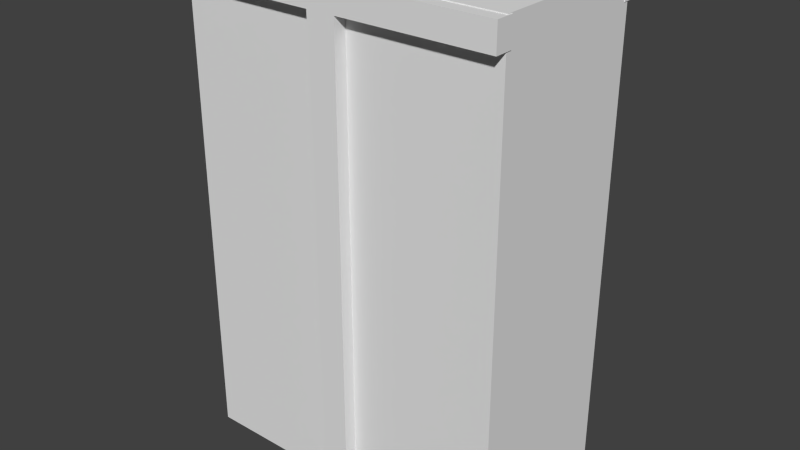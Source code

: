 # Source: Brick_1_Log.blend  (saved by Blender 2.70.0; exported with 4.5.12 LTS)
import bpy
from mathutils import Matrix  # noqa: F401  (used for matrix-valued properties, if any)

bpy.ops.wm.read_factory_settings(use_empty=True)
scene = bpy.context.scene
scene.name = 'Scene'

# ---- collections
col_collection_1 = bpy.data.collections.new('Collection 1'); scene.collection.children.link(col_collection_1)

# ---- materials (node trees are filled in below, after node groups)
mat_material = bpy.data.materials.new('Material')
mat_material.alpha_threshold = 0.0
mat_material.use_transparent_shadow = False
mat_material.roughness = 0.5
mat_material.line_color = (0.0, 0.0, 0.0, 1.0)

# ---- material node trees

# ---- world
world_world = bpy.data.worlds.new('World'); scene.world = world_world
world_world.color = (0.05088, 0.05088, 0.05088)
world_world.use_sun_shadow = False
world_world.sun_shadow_jitter_overblur = 0.0
world_world.cycles.sampling_method = 'MANUAL'
world_world.cycles.sample_map_resolution = 256

# ---- meshes
me_cube_048 = bpy.data.meshes.new('Cube.048')
me_cube_048.from_pydata([(0.9136, -0.5827, -2.086), (0.9136, -0.4745, -2.086), (1.089, -0.4745, -2.086), (1.089, -0.5827, -2.086), (0.9136, -0.5827, 0.7409), (0.9136, -0.4745, 0.7409), (1.089, -0.4745, 0.7409), (1.089, -0.5827, 0.7409), (0.9136, -0.5827, 0.8986), (0.9136, -0.4745, 0.8986), (1.089, -0.4745, 0.8986), (1.089, -0.5827, 0.8986), (2.001, -0.4745, 0.7409), (2.001, -0.5827, 0.7409), (2.001, -0.4745, 0.8986), (2.001, -0.5827, 0.8986), (0.0003494, -0.5827, 0.7409), (0.0003494, -0.4745, 0.7409), (0.0003494, -0.5827, 0.8986), (0.0003494, -0.4745, 0.8986), (1.997, -0.5052, -2.096), (-0.0031, -0.5052, -2.096), (1.997, -0.5052, 0.9036), (-0.0031, -0.5052, 0.9036), (0.9136, 0.5827, -2.086), (0.9136, 0.4745, -2.086), (1.089, 0.4745, -2.086), (1.089, 0.5827, -2.086), (0.9136, 0.5827, 0.7409), (0.9136, 0.4745, 0.7409), (1.089, 0.4745, 0.7409), (1.089, 0.5827, 0.7409), (0.9136, 0.5827, 0.8986), (0.9136, 0.4745, 0.8986), (1.089, 0.4745, 0.8986), (1.089, 0.5827, 0.8986), (2.001, 0.4745, 0.7409), (2.001, 0.5827, 0.7409), (2.001, 0.4745, 0.8986), (2.001, 0.5827, 0.8986), (0.0003494, 0.5827, 0.7409), (0.0003494, 0.4745, 0.7409), (0.0003494, 0.5827, 0.8986), (0.0003494, 0.4745, 0.8986), (1.997, 0.5052, -2.096), (-0.0031, 0.5052, -2.096), (1.997, 0.5052, 0.9036), (-0.0031, 0.5052, 0.9036), (1.997, 0.0, -2.096), (-0.0031, 0.0, -2.096), (1.997, 0.0, 0.9036), (-0.0031, 0.0, 0.9036)], [], [(4, 5, 1, 0), (5, 6, 2, 1), (6, 7, 3, 2), (7, 4, 0, 3), (0, 1, 2, 3), (4, 7, 11, 8), (11, 10, 9, 8), (6, 10, 14, 12), (6, 5, 9, 10), (9, 5, 17, 19), (13, 12, 14, 15), (11, 7, 13, 15), (10, 11, 15, 14), (7, 6, 12, 13), (17, 16, 18, 19), (4, 8, 18, 16), (8, 9, 19, 18), (5, 4, 16, 17), (48, 20, 21, 49), (50, 51, 23, 22), (48, 50, 22, 20), (20, 22, 23, 21), (21, 23, 51, 49), (28, 24, 25, 29), (29, 25, 26, 30), (30, 26, 27, 31), (31, 27, 24, 28), (24, 27, 26, 25), (28, 32, 35, 31), (35, 32, 33, 34), (30, 36, 38, 34), (30, 34, 33, 29), (33, 43, 41, 29), (37, 39, 38, 36), (35, 39, 37, 31), (34, 38, 39, 35), (31, 37, 36, 30), (41, 43, 42, 40), (28, 40, 42, 32), (32, 42, 43, 33), (29, 41, 40, 28), (48, 49, 45, 44), (50, 46, 47, 51), (48, 44, 46, 50), (44, 45, 47, 46), (45, 49, 51, 47)])
_uv = me_cube_048.uv_layers.new(name='UVMap')
_uv.uv.foreach_set('vector', [0.7747, 0.9708, 0.7921, 0.9776, 0.974, 0.5102, 0.9566, 0.5035, 0.4808, 1.508, 0.5056, 1.508, 0.5056, 2.243, 0.4808, 2.243, 0.7921, 0.9776, 0.7747, 0.9708, 0.9566, 0.5035, 0.974, 0.5102, 0.2379, 0.9535, 0.2214, 0.9535, 0.2214, 0.4999, 0.2379, 0.4999, 0.3352, 0.7053, 0.3121, 0.705, 0.3118, 0.7276, 0.3349, 0.7279, 0.2214, 0.9535, 0.2379, 0.9535, 0.2379, 0.9691, 0.2214, 0.9691, 0.3349, 0.7279, 0.3118, 0.7276, 0.3121, 0.705, 0.3352, 0.7053, 0.5056, 1.508, 0.5056, 1.483, 0.7283, 1.483, 0.7283, 1.508, 0.5056, 1.508, 0.4808, 1.508, 0.4808, 1.483, 0.5056, 1.483, 0.4808, 1.483, 0.4808, 1.508, 0.2586, 1.508, 0.2586, 1.483, 0.7747, 0.9708, 0.7921, 0.9776, 0.7858, 0.9937, 0.7684, 0.9869, 0.2379, 0.9691, 0.2379, 0.9535, 0.3859, 0.9535, 0.3859, 0.9691, 0.3118, 0.7276, 0.3349, 0.7279, 0.3324, 0.9301, 0.3092, 0.9299, 0.3349, 0.7279, 0.3118, 0.7276, 0.3092, 0.9299, 0.3324, 0.9301, 0.7921, 0.9776, 0.7747, 0.9708, 0.7684, 0.9869, 0.7858, 0.9937, 0.2214, 0.9535, 0.2214, 0.9691, 0.07378, 0.9691, 0.07378, 0.9535, 0.3352, 0.7053, 0.3121, 0.705, 0.3146, 0.5032, 0.3378, 0.5035, 0.3121, 0.705, 0.3352, 0.7053, 0.3378, 0.5035, 0.3146, 0.5032, 0.1084, 0.8272, 0.02098, 0.8272, 0.02098, 0.5185, 0.1084, 0.5185, 0.7168, 0.5185, 0.7168, 0.8272, 0.6294, 0.8272, 0.6294, 0.5185, 0.5, 0.9815, 0.5, 0.5185, 0.5874, 0.5185, 0.5874, 0.9815, 0.02098, 0.4815, 0.02098, 0.01852, 0.3706, 0.01852, 0.3706, 0.4815, 0.979, 0.01852, 0.979, 0.4815, 0.8916, 0.4815, 0.8916, 0.01852, 0.7747, 0.9708, 0.9566, 0.5035, 0.974, 0.5102, 0.7921, 0.9776, 0.4808, 1.508, 0.4808, 2.243, 0.5056, 2.243, 0.5056, 1.508, 0.7921, 0.9776, 0.974, 0.5102, 0.9566, 0.5035, 0.7747, 0.9708, 0.2379, 0.9535, 0.2379, 0.4999, 0.2214, 0.4999, 0.2214, 0.9535, 0.3352, 0.7053, 0.3349, 0.7279, 0.3118, 0.7276, 0.3121, 0.705, 0.2214, 0.9535, 0.2214, 0.9691, 0.2379, 0.9691, 0.2379, 0.9535, 0.3349, 0.7279, 0.3352, 0.7053, 0.3121, 0.705, 0.3118, 0.7276, 0.5056, 1.508, 0.7283, 1.508, 0.7283, 1.483, 0.5056, 1.483, 0.5056, 1.508, 0.5056, 1.483, 0.4808, 1.483, 0.4808, 1.508, 0.4808, 1.483, 0.2586, 1.483, 0.2586, 1.508, 0.4808, 1.508, 0.7747, 0.9708, 0.7684, 0.9869, 0.7858, 0.9937, 0.7921, 0.9776, 0.2379, 0.9691, 0.3859, 0.9691, 0.3859, 0.9535, 0.2379, 0.9535, 0.3118, 0.7276, 0.3092, 0.9299, 0.3324, 0.9301, 0.3349, 0.7279, 0.3349, 0.7279, 0.3324, 0.9301, 0.3092, 0.9299, 0.3118, 0.7276, 0.7921, 0.9776, 0.7858, 0.9937, 0.7684, 0.9869, 0.7747, 0.9708, 0.2214, 0.9535, 0.07378, 0.9535, 0.07378, 0.9691, 0.2214, 0.9691, 0.3352, 0.7053, 0.3378, 0.5035, 0.3146, 0.5032, 0.3121, 0.705, 0.3121, 0.705, 0.3146, 0.5032, 0.3378, 0.5035, 0.3352, 0.7053, 0.1084, 0.8272, 0.1084, 0.5185, 0.02098, 0.5185, 0.02098, 0.8272, 0.7168, 0.5185, 0.6294, 0.5185, 0.6294, 0.8272, 0.7168, 0.8272, 0.5, 0.9815, 0.5874, 0.9815, 0.5874, 0.5185, 0.5, 0.5185, 0.02098, 0.4815, 0.3706, 0.4815, 0.3706, 0.01852, 0.02098, 0.01852, 0.979, 0.01852, 0.8916, 0.01852, 0.8916, 0.4815, 0.979, 0.4815])
me_cube_048.materials.append(mat_material)
me_cube_048.use_remesh_preserve_volume = False
me_cube_048.use_remesh_preserve_attributes = False
me_cube_048.use_mirror_vertex_groups = False
me_cube_048.update()

# ---- objects
ob_brick_1_015 = bpy.data.objects.new('Brick_1.015', me_cube_048)

# ---- transforms, parenting, visibility, modifiers, constraints
ob_brick_1_015.location = (0.0, 0.0, 0.0)
ob_brick_1_015.lock_rotations_4d = False
ob_brick_1_015.empty_display_type = 'ARROWS'
ob_brick_1_015.lineart.crease_threshold = 0.0

# ---- collection membership
col_collection_1.objects.link(ob_brick_1_015)

# ---- scene / render settings (as saved in the file)
scene.frame_start = 1; scene.frame_end = 250; scene.frame_set(16)
scene.render.engine = 'BLENDER_EEVEE_NEXT'
scene.render.resolution_percentage = 50
scene.render.dither_intensity = 0.0
scene.cycles.use_denoising = False
scene.cycles.samples = 10
scene.cycles.sampling_pattern = 'TABULATED_SOBOL'
scene.cycles.light_sampling_threshold = 0.0
scene.cycles.use_adaptive_sampling = False
scene.cycles.use_light_tree = False
scene.cycles.blur_glossy = 0.0
scene.cycles.volume_bounces = 1
scene.cycles.pixel_filter_type = 'GAUSSIAN'
scene.cycles.sample_clamp_indirect = 0.0
scene.view_settings.view_transform = 'Standard'
bpy.context.view_layer.update()

# ---- added for rendering (the .blend has no active camera and no usable light): camera, sun
cam_auto = bpy.data.cameras.new('AutoCamera')
cam_auto.lens = 50.0
cam_auto.sensor_width = 36.0
cam_auto.clip_end = 1000.0
ob_auto_camera = bpy.data.objects.new('AutoCamera', cam_auto)
scene.collection.objects.link(ob_auto_camera)
ob_auto_camera.location = (4.50713, -4.20963, 2.21007)
ob_auto_camera.rotation_euler = (1.09748, -7.21219e-08, 0.694738)
scene.camera = ob_auto_camera
light_auto_sun = bpy.data.lights.new('AutoSun', 'SUN')
light_auto_sun.energy = 3.0
light_auto_sun.angle = 0.0523599
ob_auto_sun = bpy.data.objects.new('AutoSun', light_auto_sun)
scene.collection.objects.link(ob_auto_sun)
ob_auto_sun.rotation_euler = (0.872665, 0.174533, 0.523599)
bpy.context.view_layer.update()
